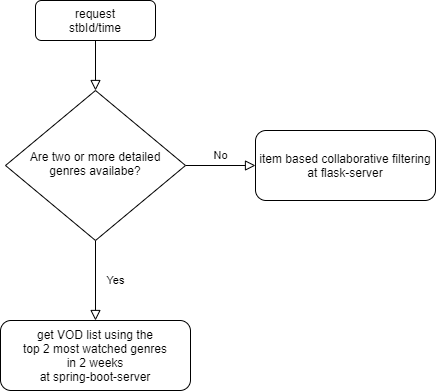

The diagram above was exported from draw.io. Its source (the exported page's mxGraphModel, read from the mxfile embedded in the PNG):
<mxGraphModel dx="1278" dy="580" grid="1" gridSize="10" guides="1" tooltips="1" connect="1" arrows="1" fold="1" page="1" pageScale="1" pageWidth="827" pageHeight="1169" math="0" shadow="0">
  <root>
    <mxCell id="WIyWlLk6GJQsqaUBKTNV-0" />
    <mxCell id="WIyWlLk6GJQsqaUBKTNV-1" parent="WIyWlLk6GJQsqaUBKTNV-0" />
    <mxCell id="WIyWlLk6GJQsqaUBKTNV-2" value="" style="rounded=0;html=1;jettySize=auto;orthogonalLoop=1;fontSize=11;endArrow=block;endFill=0;endSize=8;strokeWidth=1;shadow=0;labelBackgroundColor=none;edgeStyle=orthogonalEdgeStyle;" parent="WIyWlLk6GJQsqaUBKTNV-1" source="WIyWlLk6GJQsqaUBKTNV-3" target="WIyWlLk6GJQsqaUBKTNV-6" edge="1">
      <mxGeometry relative="1" as="geometry" />
    </mxCell>
    <mxCell id="WIyWlLk6GJQsqaUBKTNV-3" value="request&lt;br&gt;stbId/time" style="rounded=1;whiteSpace=wrap;html=1;fontSize=12;glass=0;strokeWidth=1;shadow=0;" parent="WIyWlLk6GJQsqaUBKTNV-1" vertex="1">
      <mxGeometry x="160" y="80" width="120" height="40" as="geometry" />
    </mxCell>
    <mxCell id="WIyWlLk6GJQsqaUBKTNV-4" value="Yes" style="rounded=0;html=1;jettySize=auto;orthogonalLoop=1;fontSize=11;endArrow=block;endFill=0;endSize=8;strokeWidth=1;shadow=0;labelBackgroundColor=none;edgeStyle=orthogonalEdgeStyle;" parent="WIyWlLk6GJQsqaUBKTNV-1" source="WIyWlLk6GJQsqaUBKTNV-6" edge="1" target="WIyWlLk6GJQsqaUBKTNV-12">
      <mxGeometry y="20" relative="1" as="geometry">
        <mxPoint as="offset" />
        <mxPoint x="220" y="290" as="targetPoint" />
      </mxGeometry>
    </mxCell>
    <mxCell id="WIyWlLk6GJQsqaUBKTNV-5" value="No" style="edgeStyle=orthogonalEdgeStyle;rounded=0;html=1;jettySize=auto;orthogonalLoop=1;fontSize=11;endArrow=block;endFill=0;endSize=8;strokeWidth=1;shadow=0;labelBackgroundColor=none;" parent="WIyWlLk6GJQsqaUBKTNV-1" source="WIyWlLk6GJQsqaUBKTNV-6" target="WIyWlLk6GJQsqaUBKTNV-7" edge="1">
      <mxGeometry y="10" relative="1" as="geometry">
        <mxPoint as="offset" />
      </mxGeometry>
    </mxCell>
    <mxCell id="WIyWlLk6GJQsqaUBKTNV-6" value="Are two or more detailed genres availabe?" style="rhombus;whiteSpace=wrap;html=1;shadow=0;fontFamily=Helvetica;fontSize=12;align=center;strokeWidth=1;spacing=6;spacingTop=-4;" parent="WIyWlLk6GJQsqaUBKTNV-1" vertex="1">
      <mxGeometry x="130" y="170" width="180" height="150" as="geometry" />
    </mxCell>
    <mxCell id="WIyWlLk6GJQsqaUBKTNV-7" value="item based collaborative filtering at flask-server" style="rounded=1;whiteSpace=wrap;html=1;fontSize=12;glass=0;strokeWidth=1;shadow=0;" parent="WIyWlLk6GJQsqaUBKTNV-1" vertex="1">
      <mxGeometry x="380" y="210" width="180" height="70" as="geometry" />
    </mxCell>
    <mxCell id="WIyWlLk6GJQsqaUBKTNV-12" value="get VOD list using the&lt;br&gt;top 2 most watched genres&lt;br&gt;in 2 weeks&lt;br&gt;at spring-boot-server" style="rounded=1;whiteSpace=wrap;html=1;fontSize=12;glass=0;strokeWidth=1;shadow=0;" parent="WIyWlLk6GJQsqaUBKTNV-1" vertex="1">
      <mxGeometry x="125" y="400" width="190" height="70" as="geometry" />
    </mxCell>
  </root>
</mxGraphModel>